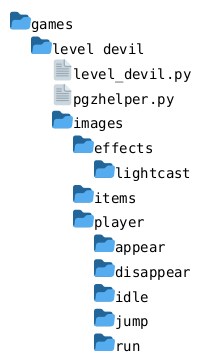

The diagram above was rendered by PlantUML. Its source (embedded in the PNG):
@startfiles
/games/level devil/level_devil.py
/games/level devil/pgzhelper.py
/games/level devil/images/effects/lightcast/
/games/level devil/images/items/
/games/level devil/images/player/appear/
/games/level devil/images/player/disappear/
/games/level devil/images/player/idle/
/games/level devil/images/player/jump/
/games/level devil/images/player/run/
@endfiles